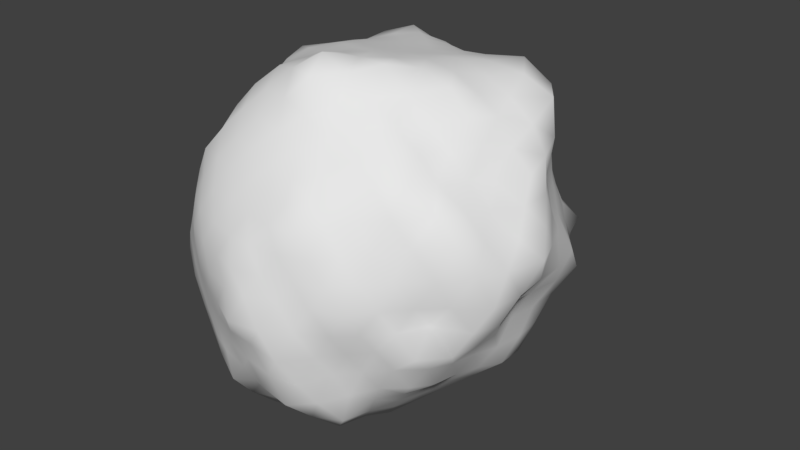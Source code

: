 # Source: asteroid_2.blend  (saved by Blender 2.79.0; exported with 4.5.12 LTS)
import bpy
from mathutils import Matrix  # noqa: F401  (used for matrix-valued properties, if any)

bpy.ops.wm.read_factory_settings(use_empty=True)
scene = bpy.context.scene
scene.name = 'Scene'

# ---- collections
col_collection_1 = bpy.data.collections.new('Collection 1'); scene.collection.children.link(col_collection_1)

# ---- world
world_world = bpy.data.worlds.new('World'); scene.world = world_world
world_world.color = (0.05088, 0.05088, 0.05088)
world_world.use_sun_shadow = False
world_world.sun_shadow_jitter_overblur = 0.0
world_world.cycles.sampling_method = 'MANUAL'

# ---- meshes
me_icosphere = bpy.data.meshes.new('Icosphere')
me_icosphere.from_pydata([(0.0, 0.0, -1.0), (0.7271, -0.5272, -0.4495), (-0.2393, -0.8012, -0.4291), (-0.6202, 0.09284, -0.3618), (-0.2735, 0.8488, -0.4501), (0.7236, 0.5257, -0.4472), (0.2702, -0.8069, 0.4139), (-0.5582, -0.4111, 0.3571), (-0.5906, 0.4754, 0.3859), (0.2866, 0.8728, 0.4556), (0.9611, 0.005158, 0.4784), (0.02638, -0.0009084, 0.863), (-0.1612, -0.51, -0.8668), (0.4253, -0.309, -0.8507), (0.28, -0.8696, -0.5607), (0.8604, 0.001856, -0.5328), (0.4253, 0.309, -0.8507), (-0.4624, 0.02863, -0.7572), (-0.6068, -0.439, -0.4746), (-0.1782, 0.5432, -0.9202), (-0.5742, 0.4651, -0.471), (0.2711, 0.833, -0.5442), (1.032, -0.3322, -0.007574), (1.006, 0.3307, -0.009843), (0.005599, -0.9438, -0.005444), (0.5878, -0.809, 0.0), (-0.6742, -0.2088, -0.01577), (-0.4995, -0.6986, -0.001896), (-0.6228, 0.8569, -0.001287), (-0.5466, 0.2431, -0.01308), (0.5908, 0.8124, -7.737e-05), (0.00793, 0.9315, -0.003927), (0.7021, -0.5132, 0.5402), (-0.2263, -0.722, 0.4696), (-0.6344, 0.03576, 0.4147), (-0.2733, 0.8374, 0.5415), (0.697, 0.5031, 0.5405), (0.1691, -0.523, 0.8882), (0.5347, 0.003155, 0.851), (-0.3257, -0.247, 0.7183), (-0.3459, 0.2881, 0.7258), (0.1614, 0.4692, 0.7775), (-0.08086, -0.2502, -0.927), (0.5745, -0.4174, -0.649), (-0.02056, -0.8414, -0.4973), (0.7896, -0.2638, -0.488), (0.5758, 0.4179, -0.6502), (-0.232, 0.004947, -0.8982), (-0.6618, -0.1684, -0.4287), (-0.07272, 0.2374, -0.9328), (-0.4908, 0.7193, -0.5114), (0.5259, 0.711, -0.521), (0.9064, -0.4547, -0.2458), (0.9797, 0.1647, 0.2401), (-0.1281, -0.8767, -0.2409), (0.4382, -0.8397, 0.2269), (-0.6852, -0.08026, -0.2163), (-0.5554, -0.5571, 0.2091), (-0.4722, 0.9111, -0.2514), (-0.5557, 0.2856, 0.1914), (0.691, 0.6978, -0.2339), (0.1575, 0.8982, 0.2357), (0.4828, -0.6759, 0.4868), (-0.4392, -0.5744, 0.425), (-0.5043, 0.2664, 0.3262), (0.03646, 0.8039, 0.4678), (0.9007, 0.2763, 0.5501), (0.2222, -0.6623, 0.6111), (0.2467, -0.005596, 0.8752), (-0.4583, -0.3456, 0.5225), (-0.4796, 0.3525, 0.5539), (0.2295, 0.6757, 0.6104), (-0.2247, -0.7087, -0.6766), (0.2127, -0.1546, -0.9256), (0.5071, -0.6876, -0.5034), (0.8116, 0.2692, -0.5004), (0.2131, 0.1554, -0.9281), (-0.5764, 0.06849, -0.5428), (-0.4236, -0.6575, -0.4618), (-0.236, 0.7353, -0.708), (-0.529, 0.1857, -0.3586), (-0.01731, 0.9032, -0.535), (1.026, -0.1615, 0.2502), (0.8847, 0.4378, -0.2379), (0.1448, -0.9041, 0.2245), (0.6557, -0.6674, -0.2236), (-0.6237, -0.3252, 0.1896), (-0.3649, -0.7658, -0.2314), (-0.6321, 0.6456, 0.2324), (-0.5395, 0.1953, -0.1935), (0.4381, 0.8395, 0.2269), (-0.145, 0.9265, -0.2365), (0.8211, -0.257, 0.5062), (0.03781, -0.78, 0.4488), (-0.5817, -0.208, 0.3831), (-0.4956, 0.6703, 0.4884), (0.4757, 0.6963, 0.493), (0.09094, -0.2303, 0.9028), (0.7845, -0.0002362, 0.7074), (-0.1416, -0.1196, 0.8355), (-0.144, 0.1351, 0.8178), (0.09025, 0.2084, 0.8274), (0.3688, 0.2534, 0.8298), (0.7047, 0.2976, 0.7993), (0.4584, 0.511, 0.7238), (-0.1107, 0.4003, 0.7799), (-0.05998, 0.6633, 0.7015), (-0.3592, 0.5852, 0.7168), (-0.3619, 0.02297, 0.7662), (-0.5153, 0.1944, 0.6045), (-0.5206, -0.1018, 0.6021), (-0.1243, -0.4086, 0.8443), (-0.3016, -0.5198, 0.6433), (-0.04491, -0.6287, 0.6764), (0.3738, -0.2744, 0.9205), (0.4341, -0.4976, 0.701), (0.6161, -0.2547, 0.6972), (0.8272, 0.4057, 0.2627), (0.8026, 0.5785, 0.003237), (0.6423, 0.648, 0.2584), (-0.1319, 0.8734, 0.2525), (-0.2946, 0.9066, -3.763e-05), (-0.437, 0.8321, 0.2698), (-0.5367, 0.2397, 0.1644), (-0.6588, 0.0667, -0.01484), (-0.6507, -0.08504, 0.1942), (-0.3742, -0.7502, 0.2394), (-0.2584, -0.853, 0.002729), (-0.1206, -0.8613, 0.2371), (0.6461, -0.6644, 0.2662), (0.7802, -0.5689, 2.638e-05), (0.9326, -0.463, 0.2952), (0.3228, 1.008, 0.005441), (0.4384, 0.8359, -0.2751), (0.1464, 0.9444, -0.2792), (-0.689, 0.5469, -0.01556), (-0.6604, 0.6716, -0.2709), (-0.6338, 0.3228, -0.2242), (-0.639, -0.467, -0.01376), (-0.6732, -0.3322, -0.2368), (-0.5793, -0.5946, -0.2429), (0.2941, -0.9053, -0.0001529), (0.1356, -0.9241, -0.2662), (0.4292, -0.8199, -0.2657), (1.043, 0.004759, -0.008081), (0.9227, -0.158, -0.2711), (0.917, 0.1592, -0.27), (0.3563, 0.585, -0.7245), (0.1371, 0.4176, -0.8803), (0.05679, 0.7018, -0.7418), (-0.4225, 0.5135, -0.7162), (-0.348, 0.2658, -0.8478), (-0.4947, 0.1999, -0.5965), (-0.5486, -0.223, -0.6451), (-0.3313, -0.2443, -0.8136), (-0.4074, -0.474, -0.6724), (0.6424, 0.1548, -0.6928), (0.6398, -0.1545, -0.6905), (0.4307, -0.0004078, -0.8596), (0.05, -0.6953, -0.7253), (0.1469, -0.4472, -0.9472), (0.3832, -0.6269, -0.7684), (-0.04061, -0.125, -0.9627), (0.6495, -0.4717, -0.5484), (-0.1474, -0.8284, -0.4674), (0.7718, -0.401, -0.4773), (0.6557, 0.4759, -0.5545), (-0.1257, 0.0003553, -0.9589), (-0.6637, -0.05419, -0.3972), (-0.03263, 0.1128, -0.9614), (-0.3769, 0.7988, -0.4853), (0.6632, 0.6519, -0.5184), (0.796, -0.4793, -0.3432), (0.9922, 0.08609, 0.3697), (-0.1888, -0.8326, -0.3457), (0.3576, -0.8478, 0.3377), (-0.6751, -0.01165, -0.3042), (-0.562, -0.4775, 0.2953), (-0.3528, 0.8637, -0.3577), (-0.5963, 0.369, 0.2993), (0.7044, 0.603, -0.3403), (0.2275, 0.8764, 0.3488), (0.3734, -0.761, 0.4601), (-0.5136, -0.4864, 0.3896), (-0.5177, 0.2925, 0.3474), (0.1722, 0.824, 0.4521), (0.9443, 0.1406, 0.5189), (0.2502, -0.7398, 0.5029), (0.122, -0.004517, 0.8699), (-0.5128, -0.3836, 0.4302), (-0.5432, 0.4221, 0.4661), (0.2631, 0.7735, 0.5255), (-0.1924, -0.6021, -0.7661), (0.3191, -0.232, -0.8887), (0.402, -0.7875, -0.5391), (0.86, 0.1407, -0.5319), (0.3191, 0.232, -0.8886), (-0.528, 0.05035, -0.6482), (-0.5265, -0.5552, -0.4711), (-0.2148, 0.6633, -0.8456), (-0.5694, 0.257, -0.4205), (0.1282, 0.8789, -0.5437), (1.035, -0.2504, 0.135), (0.9911, 0.4057, -0.1315), (0.07279, -0.9557, 0.1138), (0.6217, -0.7382, -0.1118), (-0.6522, -0.2694, 0.08827), (-0.4345, -0.737, -0.1176), (-0.6259, 0.7441, 0.1142), (-0.5417, 0.2183, -0.1094), (0.5123, 0.8228, 0.113), (-0.07118, 0.9319, -0.1241), (0.745, -0.3776, 0.51), (-0.09667, -0.764, 0.4693), (-0.6093, -0.08872, 0.4017), (-0.3981, 0.7615, 0.5194), (0.581, 0.599, 0.5157), (0.1287, -0.398, 0.9558), (0.6672, 0.004515, 0.78), (-0.2375, -0.1859, 0.7885), (-0.2481, 0.2165, 0.7812), (0.126, 0.3374, 0.807), (0.2684, 0.3635, 0.8034), (0.7641, 0.4388, 0.7271), (0.6009, 0.5235, 0.6604), (-0.2357, 0.3453, 0.759), (-0.1671, 0.7625, 0.6462), (-0.3298, 0.7226, 0.6502), (-0.3459, -0.112, 0.7486), (-0.5917, 0.1001, 0.5206), (-0.6022, -0.03226, 0.5233), (0.01838, -0.4704, 0.879), (-0.2745, -0.6417, 0.5741), (-0.1396, -0.6798, 0.5749), (0.4607, -0.1351, 0.8866), (0.5781, -0.5204, 0.634), (0.6528, -0.3799, 0.6136), (0.7691, 0.4664, 0.4045), (0.71, 0.7113, 0.003609), (0.6197, 0.7347, 0.1316), (-0.1999, 0.8422, 0.388), (-0.4724, 0.9197, -1.559e-05), (-0.5324, 0.8566, 0.1388), (-0.5997, 0.173, 0.2809), (-0.6762, -0.08531, -0.01304), (-0.6639, -0.1461, 0.08926), (-0.3049, -0.7484, 0.3579), (-0.1293, -0.9046, -0.001197), (-0.0597, -0.9111, 0.1164), (0.6874, -0.603, 0.4095), (0.892, -0.4535, -0.002756), (0.9883, -0.4015, 0.1602), (0.1623, 0.9554, -0.00769), (0.3864, 0.9329, -0.4531), (0.1971, 0.8979, -0.415), (-0.6331, 0.3131, -0.006534), (-0.6181, 0.5681, -0.3768), (-0.6257, 0.4323, -0.352), (-0.581, -0.5902, -0.009838), (-0.6562, -0.3923, -0.3565), (-0.5975, -0.5205, -0.3602), (0.4408, -0.8568, 0.0), (0.2073, -0.8979, -0.4082), (0.3645, -0.8648, -0.4151), (1.037, 0.1696, -0.01451), (0.8818, -0.07762, -0.396), (0.8991, 0.08221, -0.4064), (0.3167, 0.7165, -0.6449), (-0.01758, 0.4633, -0.8679), (-0.0554, 0.6287, -0.8353), (-0.5057, 0.4909, -0.5921), (-0.4115, 0.1382, -0.7849), (-0.4773, 0.1448, -0.6599), (-0.5817, -0.3345, -0.567), (-0.2497, -0.3731, -0.8359), (-0.2849, -0.4857, -0.7622), (0.5317, 0.2318, -0.7694), (0.5321, -0.2318, -0.7702), (0.4298, -0.1549, -0.8583), (0.1629, -0.7651, -0.6297), (0.2887, -0.3756, -0.8918), (0.3966, -0.4569, -0.8018), (-0.1163, -0.376, -0.9048), (0.4999, -0.3632, -0.7498), (0.1333, -0.8649, -0.533), (0.8189, -0.1314, -0.5061), (0.4999, 0.3632, -0.7498), (-0.3522, 0.01273, -0.8347), (-0.6371, -0.2982, -0.4525), (-0.1225, 0.3749, -0.9133), (-0.5522, 0.5987, -0.5015), (0.4217, 0.8289, -0.5719), (0.9689, -0.3933, -0.1297), (0.9733, 0.2374, 0.1252), (-0.06424, -0.9261, -0.1272), (0.5109, -0.8207, 0.1123), (-0.685, -0.145, -0.1185), (-0.5281, -0.6274, 0.1067), (-0.5518, 0.8897, -0.1249), (-0.5497, 0.2654, 0.08894), (0.7263, 0.8502, -0.1285), (0.0852, 0.9203, 0.1183), (0.596, -0.5985, 0.5171), (-0.3565, -0.6781, 0.4674), (-0.5295, 0.2345, 0.3502), (-0.1113, 0.8064, 0.4997), (0.7949, 0.4032, 0.5495), (0.1937, -0.5853, 0.733), (0.3874, -0.002209, 0.8775), (-0.3966, -0.3, 0.621), (-0.4406, 0.3296, 0.6533), (0.196, 0.5764, 0.6992), (-0.2349, -0.788, -0.543), (0.1063, -0.07725, -0.9627), (0.609, -0.5974, -0.4675), (0.7555, 0.3943, -0.4669), (0.1064, 0.07743, -0.9633), (-0.6091, 0.0782, -0.443), (-0.3255, -0.7562, -0.4496), (-0.2599, 0.8052, -0.5714), (-0.5405, 0.1656, -0.3481), (-0.1608, 0.8679, -0.4852), (0.9929, -0.07998, 0.3677), (0.7822, 0.4725, -0.3359), (0.2155, -0.8555, 0.329), (0.6897, -0.5965, -0.3354), (-0.59, -0.3738, 0.2828), (-0.296, -0.7867, -0.339), (-0.611, 0.5552, 0.3239), (-0.5514, 0.1683, -0.2757), (0.3647, 0.8705, 0.3464), (-0.2155, 0.9049, -0.3486), (0.8615, -0.1276, 0.4777), (0.1639, -0.7941, 0.4286), (-0.5646, -0.3197, 0.3675), (-0.5588, 0.5616, 0.4317), (0.3984, 0.8056, 0.4863), (0.05466, -0.09798, 0.8847), (0.8532, 0.004385, 0.58), (-0.05063, -0.05372, 0.8678), (-0.04922, 0.06006, 0.8438), (0.05548, 0.09128, 0.8467), (0.4593, 0.1342, 0.8608), (0.6061, 0.1443, 0.8115), (0.3075, 0.4847, 0.7459), (0.02093, 0.4423, 0.7891), (0.05174, 0.5704, 0.747), (-0.34, 0.4258, 0.7175), (-0.3586, 0.1594, 0.7567), (-0.4539, 0.2476, 0.6764), (-0.4219, -0.1715, 0.66), (-0.2315, -0.3284, 0.7829), (-0.3102, -0.383, 0.6836), (0.05683, -0.5709, 0.7737), (0.2665, -0.3926, 0.8934), (0.2999, -0.4974, 0.7833), (0.6165, -0.1325, 0.8342), (0.893, 0.3627, 0.136), (0.903, 0.4546, -0.005493), (0.6662, 0.5719, 0.3942), (-0.06372, 0.9063, 0.1237), (-0.1434, 0.9244, 0.002414), (-0.3537, 0.8241, 0.4014), (-0.5398, 0.2432, 0.07543), (-0.5468, 0.2219, -0.02371), (-0.6477, -0.02494, 0.3029), (-0.4346, -0.7258, 0.1177), (-0.3778, -0.7738, 0.001777), (-0.1781, -0.802, 0.3611), (0.6222, -0.7425, 0.1351), (0.6786, -0.684, 6.948e-07), (0.8227, -0.4932, 0.4258), (0.4592, 0.8953, 0.0005996), (0.5988, 0.9588, -0.1669), (0.08089, 0.9459, -0.1369), (-0.6753, 0.6929, -0.01275), (-0.6326, 0.7542, -0.1355), (-0.5607, 0.2422, -0.1048), (-0.6686, -0.3362, -0.01625), (-0.6891, -0.2716, -0.124), (-0.556, -0.6646, -0.1222), (0.1472, -0.9546, -0.0003243), (0.07021, -0.9903, -0.1376), (0.5066, -0.809, -0.1314), (1.053, -0.1643, -0.01031), (0.9959, -0.2433, -0.1533), (0.9789, 0.248, -0.1429), (0.3872, 0.4396, -0.7781), (0.2847, 0.3717, -0.8808), (0.1624, 0.7528, -0.6325), (-0.3176, 0.5338, -0.8372), (-0.2721, 0.402, -0.9005), (-0.5421, 0.356, -0.5578), (-0.511, -0.105, -0.7109), (-0.4036, -0.1146, -0.7919), (-0.5236, -0.4648, -0.5813), (0.7682, 0.0806, -0.627), (0.7485, -0.07689, -0.611), (0.4253, 0.1545, -0.8507), (-0.05946, -0.6278, -0.829), (-0.01288, -0.4946, -0.9326), (0.3349, -0.7531, -0.6659), (0.4673, -0.6902, -0.6621), (0.4774, -0.5149, -0.6994), (0.5447, -0.557, -0.5825), (0.2007, -0.6152, -0.6976), (0.0936, -0.5575, -0.8103), (0.2618, -0.5327, -0.8475), (-0.1253, -0.8215, -0.6214), (-0.09206, -0.7351, -0.7311), (0.02201, -0.763, -0.6039), (0.319, 0.07725, -0.888), (0.3197, -0.07731, -0.8893), (0.2127, 0.0, -0.9253), (0.5375, 0.07704, -0.7772), (0.6532, 0.0003189, -0.7061), (0.544, -0.07798, -0.7876), (0.6831, 0.341, -0.5698), (0.7227, 0.2108, -0.595), (0.6074, 0.2864, -0.6697), (-0.4264, -0.573, -0.5731), (-0.3146, -0.5887, -0.6714), (-0.3264, -0.6802, -0.5643), (-0.5051, -0.3627, -0.6813), (-0.4505, -0.2375, -0.7372), (-0.3792, -0.3664, -0.7606), (-0.6339, -0.07597, -0.4994), (-0.5937, -0.09202, -0.6136), (-0.6167, -0.1989, -0.5384), (-0.5152, 0.183, -0.4801), (-0.5083, 0.1518, -0.5507), (-0.5286, 0.1565, -0.4508), (-0.4736, 0.3808, -0.6786), (-0.3977, 0.3979, -0.8081), (-0.4469, 0.2467, -0.7401), (-0.3918, 0.7482, -0.6362), (-0.3561, 0.648, -0.7411), (-0.467, 0.6248, -0.6255), (0.02238, 0.8448, -0.6677), (-0.08926, 0.7484, -0.7546), (-0.1219, 0.8393, -0.6356), (0.2041, 0.6237, -0.7119), (0.249, 0.5072, -0.8099), (0.09107, 0.5336, -0.7745), (0.5793, 0.5913, -0.6252), (0.4595, 0.4887, -0.6693), (0.4412, 0.6534, -0.6338), (0.922, 0.3044, -0.2644), (0.8922, 0.2221, -0.3991), (0.8403, 0.3488, -0.3678), (0.958, 0.0795, -0.1365), (0.9408, -0.07785, -0.1353), (0.9019, -0.0001187, -0.2632), (1.053, 0.003632, 0.2588), (1.107, -0.07847, 0.1429), (1.041, 0.08585, 0.13), (0.5405, -0.7382, -0.2432), (0.4623, -0.7444, -0.3778), (0.5745, -0.6674, -0.3551), (0.3679, -0.8826, -0.136), (0.2278, -0.9617, -0.141), (0.3047, -0.9383, -0.2811), (0.2851, -0.8776, 0.2236), (0.216, -0.9149, 0.1118), (0.363, -0.8672, 0.1118), (-0.4877, -0.7038, -0.2375), (-0.5189, -0.6378, -0.3559), (-0.407, -0.7306, -0.3465), (-0.619, -0.5367, -0.1271), (-0.668, -0.4056, -0.127), (-0.6395, -0.467, -0.2426), (-0.6097, -0.4449, 0.1986), (-0.64, -0.3942, 0.09198), (-0.5978, -0.5162, 0.09815), (-0.5399, 0.2148, -0.194), (-0.5445, 0.212, -0.2881), (-0.5331, 0.1922, -0.267), (-0.6853, 0.4727, -0.1315), (-0.6982, 0.6175, -0.1407), (-0.6631, 0.5265, -0.2526), (-0.6547, 0.5235, 0.2132), (-0.6915, 0.6112, 0.108), (-0.6799, 0.4701, 0.09878), (-0.001782, 0.9289, -0.2577), (0.06199, 0.9213, -0.4054), (-0.07493, 0.892, -0.3642), (0.2417, 0.9826, -0.149), (0.4383, 1.054, -0.1647), (0.2997, 0.9865, -0.3107), (0.2958, 0.9131, 0.2349), (0.3907, 0.9342, 0.1223), (0.2353, 0.9413, 0.1192), (0.8979, -0.3655, 0.4099), (0.9551, -0.307, 0.2683), (0.9134, -0.2121, 0.3781), (0.7554, -0.5545, 0.274), (0.7243, -0.6281, 0.1353), (0.8666, -0.5284, 0.1492), (0.4634, -0.7615, 0.3593), (0.552, -0.7659, 0.2513), (0.5722, -0.6793, 0.3817), (-0.04314, -0.8258, 0.3475), (0.01248, -0.89, 0.2293), (0.08829, -0.8437, 0.3353), (-0.2533, -0.8237, 0.2456), (-0.3214, -0.816, 0.124), (-0.1932, -0.8731, 0.1216), (-0.4991, -0.575, 0.3169), (-0.4742, -0.657, 0.2247), (-0.4162, -0.6729, 0.3449), (-0.6235, -0.1458, 0.2929), (-0.6377, -0.2057, 0.1899), (-0.6039, -0.2631, 0.2844), (-0.6537, 0.04464, 0.1964), (-0.5685, 0.2055, 0.0703), (-0.6645, -0.02404, 0.09166), (-0.5173, 0.2744, 0.2588), (-0.5287, 0.2603, 0.1721), (-0.5167, 0.2546, 0.2503), (-0.4674, 0.7512, 0.3805), (-0.5421, 0.7414, 0.2441), (-0.5683, 0.6635, 0.3586), (-0.2793, 0.8586, 0.2634), (-0.2127, 0.9045, 0.1314), (-0.3729, 0.8835, 0.1367), (0.09287, 0.8556, 0.3523), (0.01472, 0.883, 0.2415), (-0.04994, 0.8444, 0.367), (0.564, 0.6735, 0.3793), (0.5407, 0.7493, 0.2458), (0.465, 0.7664, 0.3611), (0.7379, 0.5346, 0.2644), (0.8165, 0.4949, 0.1324), (0.7208, 0.6181, 0.133), (0.9091, 0.2151, 0.3775), (0.8847, 0.2829, 0.2484), (0.8277, 0.3312, 0.3828), (0.7262, -0.1338, 0.7246), (0.7181, -0.2558, 0.6039), (0.7947, -0.1318, 0.6036), (0.4977, -0.2655, 0.8077), (0.4093, -0.3971, 0.8156), (0.5355, -0.3937, 0.7158), (0.1748, -0.1211, 0.8967), (0.2252, -0.2584, 0.9179), (0.3119, -0.1326, 0.9005), (0.08989, -0.652, 0.6568), (-0.007234, -0.7132, 0.5699), (0.1253, -0.7259, 0.5375), (-0.08609, -0.5352, 0.7762), (-0.2209, -0.474, 0.7516), (-0.1841, -0.5916, 0.6758), (-0.03051, -0.1809, 0.8696), (-0.1289, -0.2582, 0.8362), (-0.007576, -0.3254, 0.8885), (-0.4819, -0.2255, 0.5604), (-0.5556, -0.1556, 0.4896), (-0.5303, -0.2748, 0.4617), (-0.458, -0.04204, 0.7047), (-0.4812, 0.09551, 0.7326), (-0.5554, 0.02887, 0.6365), (-0.1512, 0.01059, 0.8406), (-0.2531, 0.08201, 0.7983), (-0.2499, -0.04975, 0.8005), (-0.4321, 0.4927, 0.6491), (-0.4216, 0.6166, 0.5902), (-0.4981, 0.5366, 0.5385), (-0.2252, 0.4933, 0.7519), (-0.09082, 0.5479, 0.7708), (-0.2165, 0.6484, 0.7622), (-0.03081, 0.1776, 0.8243), (-0.006214, 0.3054, 0.806), (-0.1295, 0.2638, 0.7974), (0.3374, 0.593, 0.662), (0.4703, 0.6092, 0.6139), (0.3629, 0.6987, 0.5753), (0.4237, 0.3927, 0.8052), (0.5288, 0.2782, 0.8258), (0.6073, 0.4442, 0.8201), (0.1745, 0.1068, 0.8504), (0.3099, 0.1197, 0.8538), (0.223, 0.2315, 0.8287), (0.7388, 0.1462, 0.7412), (0.8626, 0.1471, 0.641), (0.8609, 0.3094, 0.7207), (0.08864, 0.6629, 0.6491), (0.1293, 0.7475, 0.5488), (-0.01395, 0.7418, 0.5859), (-0.4616, 0.2777, 0.544), (-0.4912, 0.2873, 0.4373), (-0.5001, 0.2543, 0.4476), (-0.3804, -0.4271, 0.5802), (-0.4457, -0.4616, 0.4797), (-0.3684, -0.5516, 0.5298), (0.3258, -0.5858, 0.6666), (0.3517, -0.6719, 0.5575), (0.4553, -0.589, 0.5892), (0.8679, 0.5215, -0.1237), (0.7681, 0.5547, -0.2272), (0.7926, 0.666, -0.1213), (-0.2181, 0.9255, -0.1125), (-0.2946, 0.9099, -0.2292), (-0.3828, 0.9123, -0.1183), (-0.5564, 0.1936, -0.119), (-0.622, 0.1118, -0.2103), (-0.6799, -0.02201, -0.1139), (-0.3131, -0.8051, -0.1158), (-0.2476, -0.8242, -0.2319), (-0.1917, -0.8702, -0.1189), (0.7308, -0.6293, -0.113), (0.8106, -0.5884, -0.2365), (0.8084, -0.4918, -0.1119), (0.5851, 0.8129, -0.2676), (0.6244, 0.7488, -0.3884), (0.4693, 0.7479, -0.3761), (-0.5644, 0.7889, -0.2597), (-0.4755, 0.7987, -0.3776), (-0.589, 0.7044, -0.3967), (-0.6856, -0.2019, -0.2258), (-0.6786, -0.1295, -0.319), (-0.6746, -0.2537, -0.3392), (0.0007844, -0.9178, -0.2558), (-0.07038, -0.8661, -0.366), (0.06473, -0.8885, -0.3883), (0.9205, -0.2981, -0.2644), (0.831, -0.347, -0.3659), (0.8516, -0.2104, -0.3777), (0.1787, 0.2946, -0.9302), (0.06876, 0.2139, -0.9656), (0.02752, 0.3356, -0.9173), (-0.2122, 0.257, -0.9017), (-0.1617, 0.1257, -0.9248), (-0.2902, 0.1331, -0.8711), (-0.2858, -0.1213, -0.8609), (-0.1642, -0.1242, -0.9168), (-0.2092, -0.2497, -0.8834), (0.7126, -0.2087, -0.5873), (0.6812, -0.3403, -0.568), (0.6062, -0.2859, -0.6686), (0.03123, -0.3524, -0.9513), (0.06664, -0.2043, -0.9324), (0.1785, -0.2922, -0.9278)], [], [(0, 313, 162), (1, 163, 165), (0, 162, 167), (0, 167, 169), (0, 169, 316), (1, 165, 172), (2, 164, 174), (3, 168, 176), (4, 170, 178), (5, 171, 180), (1, 172, 325), (2, 174, 327), (3, 176, 329), (4, 178, 331), (5, 180, 323), (6, 182, 187), (7, 183, 189), (8, 184, 190), (9, 185, 191), (10, 186, 338), (38, 342, 308), (38, 343, 342), (36, 216, 224), (41, 345, 221), (41, 346, 345), (35, 215, 227), (40, 348, 220), (40, 349, 348), (34, 214, 230), (39, 351, 219), (39, 352, 351), (33, 213, 233), (37, 354, 217), (37, 355, 354), (32, 212, 236), (23, 357, 293), (23, 358, 357), (30, 210, 239), (31, 360, 301), (31, 361, 360), (28, 208, 242), (29, 363, 299), (29, 364, 363), (26, 206, 245), (27, 366, 297), (27, 367, 366), (24, 204, 248), (25, 369, 295), (25, 370, 369), (22, 202, 251), (30, 372, 210), (30, 373, 372), (21, 201, 254), (28, 375, 208), (28, 376, 375), (20, 200, 257), (26, 378, 206), (26, 379, 378), (18, 198, 260), (24, 381, 204), (24, 382, 381), (14, 194, 263), (22, 384, 202), (22, 385, 384), (15, 195, 266), (16, 387, 286), (16, 388, 387), (19, 199, 269), (19, 390, 199), (19, 391, 390), (17, 197, 272), (17, 393, 197), (17, 394, 393), (12, 192, 275), (15, 396, 195), (15, 397, 396), (13, 193, 278), (12, 399, 192), (12, 400, 399), (13, 283, 281), (161, 402, 401), (161, 403, 402), (43, 163, 404), (159, 405, 279), (159, 406, 405), (160, 280, 407), (72, 408, 312), (72, 409, 408), (159, 279, 410), (158, 411, 398), (158, 412, 411), (73, 313, 413), (156, 414, 276), (156, 415, 414), (157, 277, 416), (75, 417, 315), (75, 418, 417), (156, 276, 419), (155, 420, 395), (155, 421, 420), (72, 312, 422), (153, 423, 273), (153, 424, 423), (154, 274, 425), (77, 426, 317), (77, 427, 426), (153, 273, 428), (152, 429, 392), (152, 430, 429), (77, 317, 431), (150, 432, 270), (150, 433, 432), (151, 271, 434), (79, 435, 319), (79, 436, 435), (150, 270, 437), (149, 438, 389), (149, 439, 438), (79, 319, 440), (147, 441, 267), (147, 442, 441), (148, 268, 443), (46, 444, 166), (46, 445, 444), (147, 267, 446), (146, 447, 386), (146, 448, 447), (75, 315, 449), (144, 450, 264), (144, 451, 450), (145, 265, 452), (82, 453, 322), (82, 454, 453), (144, 264, 455), (143, 456, 383), (143, 457, 456), (74, 314, 458), (141, 459, 261), (141, 460, 459), (142, 262, 461), (84, 462, 324), (84, 463, 462), (141, 261, 464), (140, 465, 380), (140, 466, 465), (78, 318, 467), (138, 468, 258), (138, 469, 468), (139, 259, 470), (86, 471, 326), (86, 472, 471), (138, 258, 473), (137, 474, 377), (137, 475, 474), (80, 320, 476), (135, 477, 255), (135, 478, 477), (136, 256, 479), (88, 480, 328), (88, 481, 480), (135, 255, 482), (134, 483, 374), (134, 484, 483), (81, 321, 485), (132, 486, 252), (132, 487, 486), (133, 253, 488), (90, 489, 330), (90, 490, 489), (132, 252, 491), (131, 492, 371), (131, 493, 492), (82, 322, 494), (129, 495, 249), (129, 496, 495), (130, 250, 497), (55, 498, 175), (55, 499, 498), (129, 249, 500), (128, 501, 368), (128, 502, 501), (84, 324, 503), (126, 504, 246), (126, 505, 504), (127, 247, 506), (57, 507, 177), (57, 508, 507), (126, 246, 509), (125, 510, 365), (125, 511, 510), (86, 326, 512), (123, 513, 243), (123, 514, 513), (124, 244, 515), (59, 516, 179), (59, 517, 516), (123, 243, 518), (122, 519, 362), (122, 520, 519), (88, 328, 521), (120, 522, 240), (120, 523, 522), (121, 241, 524), (61, 525, 181), (61, 526, 525), (120, 240, 527), (119, 528, 359), (119, 529, 528), (90, 330, 530), (117, 531, 237), (117, 532, 531), (118, 238, 533), (53, 534, 173), (53, 535, 534), (117, 237, 536), (116, 537, 356), (116, 538, 537), (92, 332, 539), (114, 540, 234), (114, 541, 540), (115, 235, 542), (97, 543, 337), (97, 544, 543), (114, 234, 545), (113, 546, 353), (113, 547, 546), (93, 333, 548), (111, 549, 231), (111, 550, 549), (112, 232, 551), (99, 552, 339), (99, 553, 552), (111, 231, 554), (110, 555, 350), (110, 556, 555), (94, 334, 557), (108, 558, 228), (108, 559, 558), (109, 229, 560), (100, 561, 340), (100, 562, 561), (108, 228, 563), (107, 564, 347), (107, 565, 564), (95, 335, 566), (105, 567, 225), (105, 568, 567), (106, 226, 569), (101, 570, 341), (101, 571, 570), (105, 225, 572), (104, 573, 344), (104, 574, 573), (96, 336, 575), (102, 576, 222), (102, 577, 576), (103, 223, 578), (68, 579, 188), (68, 580, 579), (102, 222, 581), (98, 582, 218), (98, 583, 582), (66, 306, 584), (71, 585, 311), (71, 586, 585), (65, 305, 587), (70, 588, 310), (70, 589, 588), (64, 304, 590), (69, 591, 309), (69, 592, 591), (63, 303, 593), (67, 594, 307), (67, 595, 594), (62, 302, 596), (83, 597, 203), (83, 598, 597), (60, 300, 599), (91, 600, 211), (91, 601, 600), (58, 298, 602), (89, 603, 209), (89, 604, 603), (56, 296, 605), (87, 606, 207), (87, 607, 606), (54, 294, 608), (85, 609, 205), (85, 610, 609), (52, 292, 611), (60, 612, 300), (60, 613, 612), (51, 291, 614), (58, 615, 298), (58, 616, 615), (50, 290, 617), (56, 618, 296), (56, 619, 618), (48, 288, 620), (54, 621, 294), (54, 622, 621), (44, 284, 623), (52, 624, 292), (52, 625, 624), (45, 285, 626), (76, 627, 196), (76, 628, 627), (49, 289, 629), (49, 630, 289), (49, 631, 630), (47, 287, 632), (47, 633, 287), (47, 634, 633), (42, 282, 635), (45, 636, 285), (45, 637, 636), (43, 283, 638), (42, 639, 282), (42, 640, 639), (73, 193, 641), (641, 280, 160), (641, 193, 280), (193, 13, 280), (639, 641, 160), (639, 640, 641), (640, 73, 641), (282, 400, 12), (282, 639, 400), (639, 160, 400), (638, 277, 157), (638, 283, 277), (283, 13, 277), (636, 638, 157), (636, 637, 638), (637, 43, 638), (285, 397, 15), (285, 636, 397), (636, 157, 397), (635, 274, 154), (635, 282, 274), (282, 12, 274), (633, 635, 154), (633, 634, 635), (634, 42, 635), (287, 394, 17), (287, 633, 394), (633, 154, 394), (632, 271, 151), (632, 287, 271), (287, 17, 271), (630, 632, 151), (630, 631, 632), (631, 47, 632), (289, 391, 19), (289, 630, 391), (630, 151, 391), (629, 268, 148), (629, 289, 268), (289, 19, 268), (627, 629, 148), (627, 628, 629), (628, 49, 629), (196, 388, 16), (196, 627, 388), (627, 148, 388), (626, 265, 145), (626, 285, 265), (285, 15, 265), (624, 626, 145), (624, 625, 626), (625, 45, 626), (292, 385, 22), (292, 624, 385), (624, 145, 385), (623, 262, 142), (623, 284, 262), (284, 14, 262), (621, 623, 142), (621, 622, 623), (622, 44, 623), (294, 382, 24), (294, 621, 382), (621, 142, 382), (620, 259, 139), (620, 288, 259), (288, 18, 259), (618, 620, 139), (618, 619, 620), (619, 48, 620), (296, 379, 26), (296, 618, 379), (618, 139, 379), (617, 256, 136), (617, 290, 256), (290, 20, 256), (615, 617, 136), (615, 616, 617), (616, 50, 617), (298, 376, 28), (298, 615, 376), (615, 136, 376), (614, 253, 133), (614, 291, 253), (291, 21, 253), (612, 614, 133), (612, 613, 614), (613, 51, 614), (300, 373, 30), (300, 612, 373), (612, 133, 373), (611, 250, 130), (611, 292, 250), (292, 22, 250), (609, 611, 130), (609, 610, 611), (610, 52, 611), (205, 370, 25), (205, 609, 370), (609, 130, 370), (608, 247, 127), (608, 294, 247), (294, 24, 247), (606, 608, 127), (606, 607, 608), (607, 54, 608), (207, 367, 27), (207, 606, 367), (606, 127, 367), (605, 244, 124), (605, 296, 244), (296, 26, 244), (603, 605, 124), (603, 604, 605), (604, 56, 605), (209, 364, 29), (209, 603, 364), (603, 124, 364), (602, 241, 121), (602, 298, 241), (298, 28, 241), (600, 602, 121), (600, 601, 602), (601, 58, 602), (211, 361, 31), (211, 600, 361), (600, 121, 361), (599, 238, 118), (599, 300, 238), (300, 30, 238), (597, 599, 118), (597, 598, 599), (598, 60, 599), (203, 358, 23), (203, 597, 358), (597, 118, 358), (596, 235, 115), (596, 302, 235), (302, 32, 235), (594, 596, 115), (594, 595, 596), (595, 62, 596), (307, 355, 37), (307, 594, 355), (594, 115, 355), (593, 232, 112), (593, 303, 232), (303, 33, 232), (591, 593, 112), (591, 592, 593), (592, 63, 593), (309, 352, 39), (309, 591, 352), (591, 112, 352), (590, 229, 109), (590, 304, 229), (304, 34, 229), (588, 590, 109), (588, 589, 590), (589, 64, 590), (310, 349, 40), (310, 588, 349), (588, 109, 349), (587, 226, 106), (587, 305, 226), (305, 35, 226), (585, 587, 106), (585, 586, 587), (586, 65, 587), (311, 346, 41), (311, 585, 346), (585, 106, 346), (584, 223, 103), (584, 306, 223), (306, 36, 223), (582, 584, 103), (582, 583, 584), (583, 66, 584), (218, 343, 38), (218, 582, 343), (582, 103, 343), (581, 221, 101), (581, 222, 221), (222, 41, 221), (579, 581, 101), (579, 580, 581), (580, 102, 581), (188, 341, 11), (188, 579, 341), (579, 101, 341), (578, 224, 104), (578, 223, 224), (223, 36, 224), (576, 578, 104), (576, 577, 578), (577, 103, 578), (222, 344, 41), (222, 576, 344), (576, 104, 344), (575, 191, 71), (575, 336, 191), (336, 9, 191), (573, 575, 71), (573, 574, 575), (574, 96, 575), (344, 311, 41), (344, 573, 311), (573, 71, 311), (572, 220, 100), (572, 225, 220), (225, 40, 220), (570, 572, 100), (570, 571, 572), (571, 105, 572), (341, 340, 11), (341, 570, 340), (570, 100, 340), (569, 227, 107), (569, 226, 227), (226, 35, 227), (567, 569, 107), (567, 568, 569), (568, 106, 569), (225, 347, 40), (225, 567, 347), (567, 107, 347), (566, 190, 70), (566, 335, 190), (335, 8, 190), (564, 566, 70), (564, 565, 566), (565, 95, 566), (347, 310, 40), (347, 564, 310), (564, 70, 310), (563, 219, 99), (563, 228, 219), (228, 39, 219), (561, 563, 99), (561, 562, 563), (562, 108, 563), (340, 339, 11), (340, 561, 339), (561, 99, 339), (560, 230, 110), (560, 229, 230), (229, 34, 230), (558, 560, 110), (558, 559, 560), (559, 109, 560), (228, 350, 39), (228, 558, 350), (558, 110, 350), (557, 189, 69), (557, 334, 189), (334, 7, 189), (555, 557, 69), (555, 556, 557), (556, 94, 557), (350, 309, 39), (350, 555, 309), (555, 69, 309), (554, 217, 97), (554, 231, 217), (231, 37, 217), (552, 554, 97), (552, 553, 554), (553, 111, 554), (339, 337, 11), (339, 552, 337), (552, 97, 337), (551, 233, 113), (551, 232, 233), (232, 33, 233), (549, 551, 113), (549, 550, 551), (550, 112, 551), (231, 353, 37), (231, 549, 353), (549, 113, 353), (548, 187, 67), (548, 333, 187), (333, 6, 187), (546, 548, 67), (546, 547, 548), (547, 93, 548), (353, 307, 37), (353, 546, 307), (546, 67, 307), (545, 308, 68), (545, 234, 308), (234, 38, 308), (543, 545, 68), (543, 544, 545), (544, 114, 545), (337, 188, 11), (337, 543, 188), (543, 68, 188), (542, 236, 116), (542, 235, 236), (235, 32, 236), (540, 542, 116), (540, 541, 542), (541, 115, 542), (234, 356, 38), (234, 540, 356), (540, 116, 356), (539, 338, 98), (539, 332, 338), (332, 10, 338), (537, 539, 98), (537, 538, 539), (538, 92, 539), (356, 218, 38), (356, 537, 218), (537, 98, 218), (536, 306, 66), (536, 237, 306), (237, 36, 306), (534, 536, 66), (534, 535, 536), (535, 117, 536), (173, 186, 10), (173, 534, 186), (534, 66, 186), (533, 239, 119), (533, 238, 239), (238, 30, 239), (531, 533, 119), (531, 532, 533), (532, 118, 533), (237, 359, 36), (237, 531, 359), (531, 119, 359), (530, 336, 96), (530, 330, 336), (330, 9, 336), (528, 530, 96), (528, 529, 530), (529, 90, 530), (359, 216, 36), (359, 528, 216), (528, 96, 216), (527, 305, 65), (527, 240, 305), (240, 35, 305), (525, 527, 65), (525, 526, 527), (526, 120, 527), (181, 185, 9), (181, 525, 185), (525, 65, 185), (524, 242, 122), (524, 241, 242), (241, 28, 242), (522, 524, 122), (522, 523, 524), (523, 121, 524), (240, 362, 35), (240, 522, 362), (522, 122, 362), (521, 335, 95), (521, 328, 335), (328, 8, 335), (519, 521, 95), (519, 520, 521), (520, 88, 521), (362, 215, 35), (362, 519, 215), (519, 95, 215), (518, 304, 64), (518, 243, 304), (243, 34, 304), (516, 518, 64), (516, 517, 518), (517, 123, 518), (179, 184, 8), (179, 516, 184), (516, 64, 184), (515, 245, 125), (515, 244, 245), (244, 26, 245), (513, 515, 125), (513, 514, 515), (514, 124, 515), (243, 365, 34), (243, 513, 365), (513, 125, 365), (512, 334, 94), (512, 326, 334), (326, 7, 334), (510, 512, 94), (510, 511, 512), (511, 86, 512), (365, 214, 34), (365, 510, 214), (510, 94, 214), (509, 303, 63), (509, 246, 303), (246, 33, 303), (507, 509, 63), (507, 508, 509), (508, 126, 509), (177, 183, 7), (177, 507, 183), (507, 63, 183), (506, 248, 128), (506, 247, 248), (247, 24, 248), (504, 506, 128), (504, 505, 506), (505, 127, 506), (246, 368, 33), (246, 504, 368), (504, 128, 368), (503, 333, 93), (503, 324, 333), (324, 6, 333), (501, 503, 93), (501, 502, 503), (502, 84, 503), (368, 213, 33), (368, 501, 213), (501, 93, 213), (500, 302, 62), (500, 249, 302), (249, 32, 302), (498, 500, 62), (498, 499, 500), (499, 129, 500), (175, 182, 6), (175, 498, 182), (498, 62, 182), (497, 251, 131), (497, 250, 251), (250, 22, 251), (495, 497, 131), (495, 496, 497), (496, 130, 497), (249, 371, 32), (249, 495, 371), (495, 131, 371), (494, 332, 92), (494, 322, 332), (322, 10, 332), (492, 494, 92), (492, 493, 494), (493, 82, 494), (371, 212, 32), (371, 492, 212), (492, 92, 212), (491, 301, 61), (491, 252, 301), (252, 31, 301), (489, 491, 61), (489, 490, 491), (490, 132, 491), (330, 181, 9), (330, 489, 181), (489, 61, 181), (488, 254, 134), (488, 253, 254), (253, 21, 254), (486, 488, 134), (486, 487, 488), (487, 133, 488), (252, 374, 31), (252, 486, 374), (486, 134, 374), (485, 331, 91), (485, 321, 331), (321, 4, 331), (483, 485, 91), (483, 484, 485), (484, 81, 485), (374, 211, 31), (374, 483, 211), (483, 91, 211), (482, 299, 59), (482, 255, 299), (255, 29, 299), (480, 482, 59), (480, 481, 482), (481, 135, 482), (328, 179, 8), (328, 480, 179), (480, 59, 179), (479, 257, 137), (479, 256, 257), (256, 20, 257), (477, 479, 137), (477, 478, 479), (478, 136, 479), (255, 377, 29), (255, 477, 377), (477, 137, 377), (476, 329, 89), (476, 320, 329), (320, 3, 329), (474, 476, 89), (474, 475, 476), (475, 80, 476), (377, 209, 29), (377, 474, 209), (474, 89, 209), (473, 297, 57), (473, 258, 297), (258, 27, 297), (471, 473, 57), (471, 472, 473), (472, 138, 473), (326, 177, 7), (326, 471, 177), (471, 57, 177), (470, 260, 140), (470, 259, 260), (259, 18, 260), (468, 470, 140), (468, 469, 470), (469, 139, 470), (258, 380, 27), (258, 468, 380), (468, 140, 380), (467, 327, 87), (467, 318, 327), (318, 2, 327), (465, 467, 87), (465, 466, 467), (466, 78, 467), (380, 207, 27), (380, 465, 207), (465, 87, 207), (464, 295, 55), (464, 261, 295), (261, 25, 295), (462, 464, 55), (462, 463, 464), (463, 141, 464), (324, 175, 6), (324, 462, 175), (462, 55, 175), (461, 263, 143), (461, 262, 263), (262, 14, 263), (459, 461, 143), (459, 460, 461), (460, 142, 461), (261, 383, 25), (261, 459, 383), (459, 143, 383), (458, 325, 85), (458, 314, 325), (314, 1, 325), (456, 458, 85), (456, 457, 458), (457, 74, 458), (383, 205, 25), (383, 456, 205), (456, 85, 205), (455, 293, 53), (455, 264, 293), (264, 23, 293), (453, 455, 53), (453, 454, 455), (454, 144, 455), (322, 173, 10), (322, 453, 173), (453, 53, 173), (452, 266, 146), (452, 265, 266), (265, 15, 266), (450, 452, 146), (450, 451, 452), (451, 145, 452), (264, 386, 23), (264, 450, 386), (450, 146, 386), (449, 323, 83), (449, 315, 323), (315, 5, 323), (447, 449, 83), (447, 448, 449), (448, 75, 449), (386, 203, 23), (386, 447, 203), (447, 83, 203), (446, 291, 51), (446, 267, 291), (267, 21, 291), (444, 446, 51), (444, 445, 446), (445, 147, 446), (166, 171, 5), (166, 444, 171), (444, 51, 171), (443, 269, 149), (443, 268, 269), (268, 19, 269), (441, 443, 149), (441, 442, 443), (442, 148, 443), (267, 389, 21), (267, 441, 389), (441, 149, 389), (440, 321, 81), (440, 319, 321), (319, 4, 321), (438, 440, 81), (438, 439, 440), (439, 79, 440), (389, 201, 21), (389, 438, 201), (438, 81, 201), (437, 290, 50), (437, 270, 290), (270, 20, 290), (435, 437, 50), (435, 436, 437), (436, 150, 437), (319, 170, 4), (319, 435, 170), (435, 50, 170), (434, 272, 152), (434, 271, 272), (271, 17, 272), (432, 434, 152), (432, 433, 434), (433, 151, 434), (270, 392, 20), (270, 432, 392), (432, 152, 392), (431, 320, 80), (431, 317, 320), (317, 3, 320), (429, 431, 80), (429, 430, 431), (430, 77, 431), (392, 200, 20), (392, 429, 200), (429, 80, 200), (428, 288, 48), (428, 273, 288), (273, 18, 288), (426, 428, 48), (426, 427, 428), (427, 153, 428), (317, 168, 3), (317, 426, 168), (426, 48, 168), (425, 275, 155), (425, 274, 275), (274, 12, 275), (423, 425, 155), (423, 424, 425), (424, 154, 425), (273, 395, 18), (273, 423, 395), (423, 155, 395), (422, 318, 78), (422, 312, 318), (312, 2, 318), (420, 422, 78), (420, 421, 422), (421, 72, 422), (395, 198, 18), (395, 420, 198), (420, 78, 198), (419, 286, 46), (419, 276, 286), (276, 16, 286), (417, 419, 46), (417, 418, 419), (418, 156, 419), (315, 166, 5), (315, 417, 166), (417, 46, 166), (416, 278, 158), (416, 277, 278), (277, 13, 278), (414, 416, 158), (414, 415, 416), (415, 157, 416), (276, 398, 16), (276, 414, 398), (414, 158, 398), (413, 316, 76), (413, 313, 316), (313, 0, 316), (411, 413, 76), (411, 412, 413), (412, 73, 413), (398, 196, 16), (398, 411, 196), (411, 76, 196), (410, 284, 44), (410, 279, 284), (279, 14, 284), (408, 410, 44), (408, 409, 410), (409, 159, 410), (312, 164, 2), (312, 408, 164), (408, 44, 164), (407, 281, 161), (407, 280, 281), (280, 13, 281), (405, 407, 161), (405, 406, 407), (406, 160, 407), (279, 401, 14), (279, 405, 401), (405, 161, 401), (404, 314, 74), (404, 163, 314), (163, 1, 314), (402, 404, 74), (402, 403, 404), (403, 43, 404), (401, 194, 14), (401, 402, 194), (402, 74, 194), (281, 403, 161), (281, 283, 403), (283, 43, 403), (399, 406, 159), (399, 400, 406), (400, 160, 406), (192, 409, 72), (192, 399, 409), (399, 159, 409), (278, 412, 158), (278, 193, 412), (193, 73, 412), (396, 415, 156), (396, 397, 415), (397, 157, 415), (195, 418, 75), (195, 396, 418), (396, 156, 418), (275, 421, 155), (275, 192, 421), (192, 72, 421), (393, 424, 153), (393, 394, 424), (394, 154, 424), (197, 427, 77), (197, 393, 427), (393, 153, 427), (272, 430, 152), (272, 197, 430), (197, 77, 430), (390, 433, 150), (390, 391, 433), (391, 151, 433), (199, 436, 79), (199, 390, 436), (390, 150, 436), (269, 439, 149), (269, 199, 439), (199, 79, 439), (387, 442, 147), (387, 388, 442), (388, 148, 442), (286, 445, 46), (286, 387, 445), (387, 147, 445), (266, 448, 146), (266, 195, 448), (195, 75, 448), (384, 451, 144), (384, 385, 451), (385, 145, 451), (202, 454, 82), (202, 384, 454), (384, 144, 454), (263, 457, 143), (263, 194, 457), (194, 74, 457), (381, 460, 141), (381, 382, 460), (382, 142, 460), (204, 463, 84), (204, 381, 463), (381, 141, 463), (260, 466, 140), (260, 198, 466), (198, 78, 466), (378, 469, 138), (378, 379, 469), (379, 139, 469), (206, 472, 86), (206, 378, 472), (378, 138, 472), (257, 475, 137), (257, 200, 475), (200, 80, 475), (375, 478, 135), (375, 376, 478), (376, 136, 478), (208, 481, 88), (208, 375, 481), (375, 135, 481), (254, 484, 134), (254, 201, 484), (201, 81, 484), (372, 487, 132), (372, 373, 487), (373, 133, 487), (210, 490, 90), (210, 372, 490), (372, 132, 490), (251, 493, 131), (251, 202, 493), (202, 82, 493), (369, 496, 129), (369, 370, 496), (370, 130, 496), (295, 499, 55), (295, 369, 499), (369, 129, 499), (248, 502, 128), (248, 204, 502), (204, 84, 502), (366, 505, 126), (366, 367, 505), (367, 127, 505), (297, 508, 57), (297, 366, 508), (366, 126, 508), (245, 511, 125), (245, 206, 511), (206, 86, 511), (363, 514, 123), (363, 364, 514), (364, 124, 514), (299, 517, 59), (299, 363, 517), (363, 123, 517), (242, 520, 122), (242, 208, 520), (208, 88, 520), (360, 523, 120), (360, 361, 523), (361, 121, 523), (301, 526, 61), (301, 360, 526), (360, 120, 526), (239, 529, 119), (239, 210, 529), (210, 90, 529), (357, 532, 117), (357, 358, 532), (358, 118, 532), (293, 535, 53), (293, 357, 535), (357, 117, 535), (236, 538, 116), (236, 212, 538), (212, 92, 538), (354, 541, 114), (354, 355, 541), (355, 115, 541), (217, 544, 97), (217, 354, 544), (354, 114, 544), (233, 547, 113), (233, 213, 547), (213, 93, 547), (351, 550, 111), (351, 352, 550), (352, 112, 550), (219, 553, 99), (219, 351, 553), (351, 111, 553), (230, 556, 110), (230, 214, 556), (214, 94, 556), (348, 559, 108), (348, 349, 559), (349, 109, 559), (220, 562, 100), (220, 348, 562), (348, 108, 562), (227, 565, 107), (227, 215, 565), (215, 95, 565), (345, 568, 105), (345, 346, 568), (346, 106, 568), (221, 571, 101), (221, 345, 571), (345, 105, 571), (224, 574, 104), (224, 216, 574), (216, 96, 574), (342, 577, 102), (342, 343, 577), (343, 103, 577), (308, 580, 68), (308, 342, 580), (342, 102, 580), (338, 583, 98), (338, 186, 583), (186, 66, 583), (191, 586, 71), (191, 185, 586), (185, 65, 586), (190, 589, 70), (190, 184, 589), (184, 64, 589), (189, 592, 69), (189, 183, 592), (183, 63, 592), (187, 595, 67), (187, 182, 595), (182, 62, 595), (323, 598, 83), (323, 180, 598), (180, 60, 598), (331, 601, 91), (331, 178, 601), (178, 58, 601), (329, 604, 89), (329, 176, 604), (176, 56, 604), (327, 607, 87), (327, 174, 607), (174, 54, 607), (325, 610, 85), (325, 172, 610), (172, 52, 610), (180, 613, 60), (180, 171, 613), (171, 51, 613), (178, 616, 58), (178, 170, 616), (170, 50, 616), (176, 619, 56), (176, 168, 619), (168, 48, 619), (174, 622, 54), (174, 164, 622), (164, 44, 622), (172, 625, 52), (172, 165, 625), (165, 45, 625), (316, 628, 76), (316, 169, 628), (169, 49, 628), (169, 631, 49), (169, 167, 631), (167, 47, 631), (167, 634, 47), (167, 162, 634), (162, 42, 634), (165, 637, 45), (165, 163, 637), (163, 43, 637), (162, 640, 42), (162, 313, 640), (313, 73, 640)])
me_icosphere.polygons.foreach_set('use_smooth', [True] * 1280)
me_icosphere.use_remesh_preserve_volume = False
me_icosphere.use_remesh_preserve_attributes = False
me_icosphere.use_mirror_vertex_groups = False
me_icosphere.update()

# ---- objects
ob_icosphere = bpy.data.objects.new('Icosphere', me_icosphere)

# ---- transforms, parenting, visibility, modifiers, constraints
ob_icosphere.location = (0.0, 0.0, 0.0)
ob_icosphere.lineart.crease_threshold = 0.0

# ---- collection membership
col_collection_1.objects.link(ob_icosphere)

# ---- scene / render settings (as saved in the file)
scene.frame_start = 1; scene.frame_end = 250; scene.frame_set(1)
scene.render.engine = 'BLENDER_EEVEE_NEXT'
scene.render.resolution_percentage = 50
scene.render.dither_intensity = 0.0
scene.cycles.use_denoising = False
scene.cycles.samples = 128
scene.cycles.sampling_pattern = 'TABULATED_SOBOL'
scene.cycles.use_adaptive_sampling = False
scene.cycles.use_light_tree = False
scene.cycles.blur_glossy = 0.0
scene.cycles.sample_clamp_indirect = 0.0
scene.view_settings.view_transform = 'Standard'
bpy.context.view_layer.update()

# ---- added for rendering (the .blend has no active camera and no usable light): camera, sun
cam_auto = bpy.data.cameras.new('AutoCamera')
cam_auto.lens = 50.0
cam_auto.sensor_width = 36.0
cam_auto.clip_end = 1000.0
ob_auto_camera = bpy.data.objects.new('AutoCamera', cam_auto)
scene.collection.objects.link(ob_auto_camera)
ob_auto_camera.location = (3.30987, -3.69442, 2.46216)
ob_auto_camera.rotation_euler = (1.09748, -7.21219e-08, 0.694738)
scene.camera = ob_auto_camera
light_auto_sun = bpy.data.lights.new('AutoSun', 'SUN')
light_auto_sun.energy = 3.0
light_auto_sun.angle = 0.0523599
ob_auto_sun = bpy.data.objects.new('AutoSun', light_auto_sun)
scene.collection.objects.link(ob_auto_sun)
ob_auto_sun.rotation_euler = (0.872665, 0.174533, 0.523599)
bpy.context.view_layer.update()
